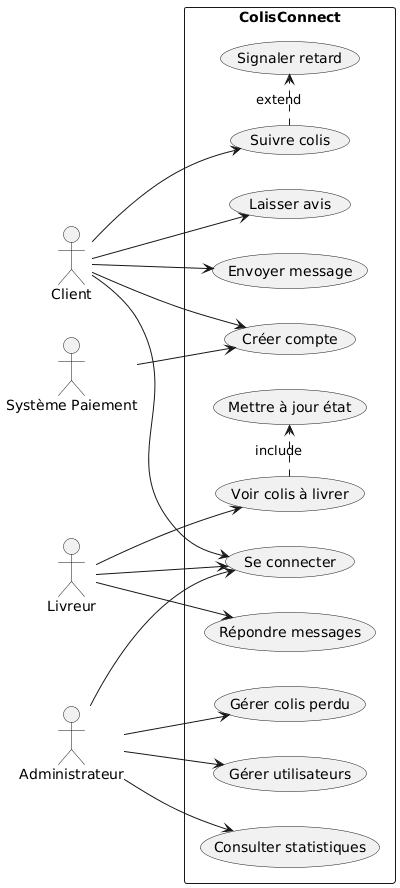

The diagram above was rendered by PlantUML. Its source (embedded in the PNG):
@startuml
left to right direction

actor Client
actor Livreur
actor Administrateur
actor "Système Paiement" as SystèmePaiement

rectangle "ColisConnect" {
  usecase "Créer compte" as UC1
  usecase "Se connecter" as UC2
  usecase "Suivre colis" as UC3
  usecase "Signaler retard" as UC4
  usecase "Laisser avis" as UC5
  usecase "Envoyer message" as UC6
  
  usecase "Voir colis à livrer" as UL1
  usecase "Mettre à jour état" as UL2
  usecase "Répondre messages" as UL3
  
  usecase "Gérer utilisateurs" as UA1
  usecase "Consulter statistiques" as UA2
  usecase "Gérer colis perdu" as UA3
}

Client --> UC1
Client --> UC2
Client --> UC3
Client --> UC5
Client --> UC6

Livreur --> UC2
Livreur --> UL1
Livreur --> UL3

Administrateur --> UC2
Administrateur --> UA1
Administrateur --> UA2
Administrateur --> UA3

SystèmePaiement --> UC1

UC3 .> UC4 : extend
UL1 .> UL2 : include
@enduml